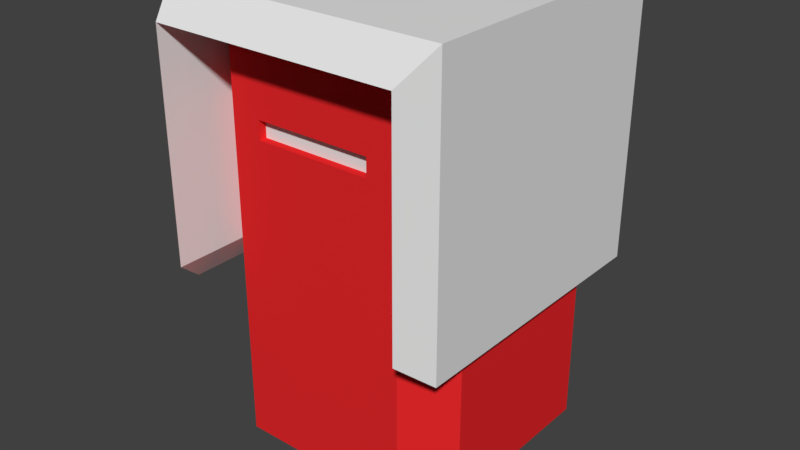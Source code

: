 # Source: PlayerModel.blend  (saved by Blender 2.78.0; exported with 4.5.12 LTS)
import bpy
from mathutils import Matrix  # noqa: F401  (used for matrix-valued properties, if any)

bpy.ops.wm.read_factory_settings(use_empty=True)
scene = bpy.context.scene
scene.name = 'Scene'

# ---- collections
col_collection_1 = bpy.data.collections.new('Collection 1'); scene.collection.children.link(col_collection_1)

# ---- materials (node trees are filled in below, after node groups)
mat_helmet = bpy.data.materials.new('Helmet')
mat_helmet.alpha_threshold = 0.0
mat_helmet.use_transparent_shadow = False
mat_helmet.roughness = 0.5
mat_body = bpy.data.materials.new('Body')
mat_body.alpha_threshold = 0.0
mat_body.use_transparent_shadow = False
mat_body.diffuse_color = (0.8, 0.02125, 0.02414, 1.0)
mat_body.roughness = 0.5
mat_body.line_color = (0.0, 0.0, 0.0, 1.0)
mat_eyes = bpy.data.materials.new('Eyes')
mat_eyes.alpha_threshold = 0.0
mat_eyes.use_transparent_shadow = False
mat_eyes.roughness = 0.5

# ---- material node trees

# ---- world
world_world = bpy.data.worlds.new('World'); scene.world = world_world
world_world.color = (0.05088, 0.05088, 0.05088)
world_world.use_sun_shadow = False
world_world.sun_shadow_jitter_overblur = 0.0
world_world.cycles.sampling_method = 'MANUAL'

# ---- meshes
me_cube_001 = bpy.data.meshes.new('Cube.001')
me_cube_001.from_pydata([(-0.4813, -0.6764, -0.4383), (-0.4813, -0.6764, 0.4383), (-0.5487, 0.5487, -0.5487), (-0.5487, 0.5487, 0.5487), (0.4813, -0.6764, -0.4383), (0.4813, -0.6764, 0.4383), (0.5487, 0.5487, -0.5487), (0.5487, 0.5487, 0.5487), (-0.5487, -0.5487, -0.5487), (-0.5487, -0.5487, 0.5487), (0.5487, -0.5487, 0.5487), (0.5487, -0.5487, -0.5487), (-0.4813, 0.5244, -0.4383), (-0.4813, 0.5244, 0.4383), (0.4813, 0.5244, -0.4383), (0.4813, 0.5244, 0.4383)], [], [(9, 2, 8), (3, 6, 2), (7, 11, 6), (5, 14, 4), (1, 15, 5), (3, 10, 7), (1, 8, 0), (4, 10, 5), (0, 13, 1), (5, 9, 1), (14, 2, 6), (12, 8, 2), (11, 14, 6), (14, 13, 12), (9, 3, 2), (3, 7, 6), (7, 10, 11), (5, 15, 14), (1, 13, 15), (3, 9, 10), (1, 9, 8), (4, 11, 10), (0, 12, 13), (5, 10, 9), (14, 12, 2), (12, 0, 8), (11, 4, 14), (14, 15, 13)])
me_cube_001.materials.append(mat_helmet)
me_cube_001.use_remesh_preserve_volume = False
me_cube_001.use_remesh_preserve_attributes = False
me_cube_001.use_mirror_vertex_groups = False
me_cube_001.update()
me_cube = bpy.data.meshes.new('Cube')
me_cube.from_pydata([(-0.308, -0.4, -0.85), (-0.2313, -0.5, 0.4602), (-0.4, -0.308, -0.85), (-0.5, -0.3495, -0.75), (-0.4, -0.308, 0.85), (-0.5, -0.3495, 0.75), (-0.308, -0.4, 0.85), (-0.2313, -0.5, 0.5321), (-0.4, 0.308, -0.85), (-0.5, 0.3495, -0.75), (-0.308, 0.4, -0.85), (-0.3495, 0.5, -0.75), (-0.308, 0.4, 0.85), (-0.3495, 0.5, 0.75), (-0.4, 0.308, 0.85), (-0.5, 0.3495, 0.75), (0.4, -0.308, -0.85), (0.5, -0.3495, -0.75), (0.308, -0.4, -0.85), (0.2313, -0.5, 0.4602), (0.308, -0.4, 0.85), (0.2313, -0.5, 0.5321), (0.4, -0.308, 0.85), (0.5, -0.3495, 0.75), (0.308, 0.4, -0.85), (0.3495, 0.5, -0.75), (0.4, 0.308, -0.85), (0.5, 0.3495, -0.75), (0.4, 0.308, 0.85), (0.5, 0.3495, 0.75), (0.308, 0.4, 0.85), (0.3495, 0.5, 0.75), (0.3495, -0.5, -0.75), (-0.3495, -0.5, -0.75), (-0.3495, -0.5, 0.75), (0.3495, -0.5, 0.75), (-0.2313, -0.4695, 0.4602), (-0.2313, -0.4695, 0.5321), (0.2313, -0.4695, 0.4602), (0.2313, -0.4695, 0.5321)], [], [(5, 9, 3), (27, 31, 29), (11, 15, 13), (14, 6, 22), (32, 23, 35), (1, 37, 7), (13, 25, 11), (29, 17, 27), (34, 3, 33), (0, 3, 2), (4, 34, 6), (12, 15, 14), (8, 11, 10), (28, 31, 30), (24, 27, 26), (20, 23, 22), (16, 32, 18), (9, 2, 3), (25, 10, 11), (17, 26, 27), (33, 18, 32), (14, 5, 4), (6, 35, 20), (29, 22, 23), (13, 30, 31), (26, 18, 2), (1, 32, 19), (21, 34, 7), (1, 34, 33), (19, 35, 21), (19, 36, 1), (21, 38, 19), (7, 39, 21), (39, 36, 38), (5, 15, 9), (27, 25, 31), (11, 9, 15), (22, 28, 30), (30, 12, 14), (14, 4, 6), (6, 20, 22), (22, 30, 14), (32, 17, 23), (1, 36, 37), (13, 31, 25), (29, 23, 17), (34, 5, 3), (0, 33, 3), (4, 5, 34), (12, 13, 15), (8, 9, 11), (28, 29, 31), (24, 25, 27), (20, 35, 23), (16, 17, 32), (9, 8, 2), (25, 24, 10), (17, 16, 26), (33, 0, 18), (14, 15, 5), (6, 34, 35), (29, 28, 22), (13, 12, 30), (2, 8, 10), (10, 24, 26), (26, 16, 18), (18, 0, 2), (2, 10, 26), (1, 33, 32), (21, 35, 34), (1, 7, 34), (19, 32, 35), (19, 38, 36), (21, 39, 38), (7, 37, 39), (39, 37, 36)])
me_cube.polygons.foreach_set('material_index', [0, 0, 0, 0, 0, 0, 0, 0, 0, 0, 0, 0, 0, 0, 0, 0, 0, 0, 0, 0, 0, 0, 0, 0, 0, 0, 0, 0, 0, 0, 0, 0, 0, 1, 0, 0, 0, 0, 0, 0, 0, 0, 0, 0, 0, 0, 0, 0, 0, 0, 0, 0, 0, 0, 0, 0, 0, 0, 0, 0, 0, 0, 0, 0, 0, 0, 0, 0, 0, 0, 0, 0, 0, 0, 0, 1])
me_cube.materials.append(mat_body)
me_cube.materials.append(mat_eyes)
me_cube.use_remesh_preserve_volume = False
me_cube.use_remesh_preserve_attributes = False
me_cube.use_mirror_vertex_groups = False
me_cube.update()

# ---- objects
ob_cube = bpy.data.objects.new('Cube', me_cube_001)
ob_player_base = bpy.data.objects.new('Player_Base', me_cube)

# ---- transforms, parenting, visibility, modifiers, constraints
ob_cube.location = (0.0, 0.0, 1.119)
ob_cube.lineart.crease_threshold = 0.0
ob_player_base.location = (0.0, 0.0, 0.7077)
ob_player_base.lineart.crease_threshold = 0.0

# ---- collection membership
col_collection_1.objects.link(ob_cube)
col_collection_1.objects.link(ob_player_base)

# ---- scene / render settings (as saved in the file)
scene.frame_start = 1; scene.frame_end = 250; scene.frame_set(1)
scene.render.engine = 'BLENDER_EEVEE_NEXT'
scene.render.resolution_percentage = 50
scene.render.dither_intensity = 0.0
scene.cycles.use_denoising = False
scene.cycles.samples = 32
scene.cycles.sampling_pattern = 'TABULATED_SOBOL'
scene.cycles.light_sampling_threshold = 0.0
scene.cycles.use_adaptive_sampling = False
scene.cycles.use_light_tree = False
scene.cycles.caustics_reflective = False
scene.cycles.caustics_refractive = False
scene.cycles.blur_glossy = 0.0
scene.cycles.max_bounces = 8
scene.cycles.transmission_bounces = 8
scene.cycles.sample_clamp_indirect = 0.0
scene.view_settings.view_transform = 'Standard'
bpy.context.view_layer.update()

# ---- added for rendering (the .blend has no active camera and no usable light): camera, sun
cam_auto = bpy.data.cameras.new('AutoCamera')
cam_auto.lens = 50.0
cam_auto.sensor_width = 36.0
cam_auto.clip_end = 1000.0
ob_auto_camera = bpy.data.objects.new('AutoCamera', cam_auto)
scene.collection.objects.link(ob_auto_camera)
ob_auto_camera.location = (2.26306, -2.77956, 2.5734)
ob_auto_camera.rotation_euler = (1.09748, -7.21219e-08, 0.694738)
scene.camera = ob_auto_camera
light_auto_sun = bpy.data.lights.new('AutoSun', 'SUN')
light_auto_sun.energy = 3.0
light_auto_sun.angle = 0.0523599
ob_auto_sun = bpy.data.objects.new('AutoSun', light_auto_sun)
scene.collection.objects.link(ob_auto_sun)
ob_auto_sun.rotation_euler = (0.872665, 0.174533, 0.523599)
bpy.context.view_layer.update()
